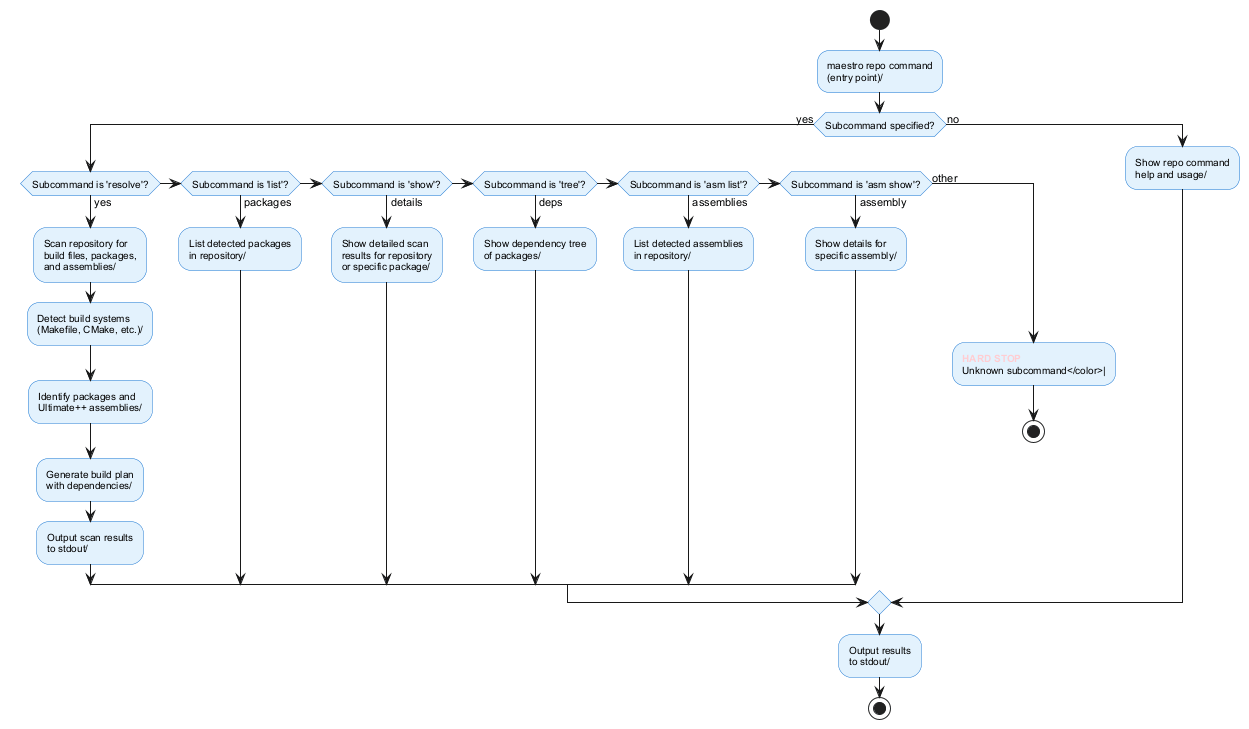

The diagram above was rendered by PlantUML. Its source (embedded in the PNG):
@startuml
!include _shared.puml

start

:maestro repo command
(entry point)/;

if (Subcommand specified?) then (yes)
  if (Subcommand is 'resolve'?) then (yes)
    :Scan repository for
    build files, packages,
    and assemblies/;
    
    :Detect build systems
    (Makefile, CMake, etc.)/;
    
    :Identify packages and
    Ultimate++ assemblies/;
    
    :Generate build plan
    with dependencies/;
    
    :Output scan results
    to stdout/;
  elseif (Subcommand is 'list'?) then (packages)
    :List detected packages
    in repository/;
  elseif (Subcommand is 'show'?) then (details)
    :Show detailed scan
    results for repository
    or specific package/;
  elseif (Subcommand is 'tree'?) then (deps)
    :Show dependency tree
    of packages/;
  elseif (Subcommand is 'asm list'?) then (assemblies)
    :List detected assemblies
    in repository/;
  elseif (Subcommand is 'asm show'?) then (assembly)
    :Show details for
    specific assembly/;
  else (other)
    :<color:#FFCDD2><b>HARD STOP</b>
    Unknown subcommand</color>|;
    stop
  endif
else (no)
  :Show repo command
  help and usage/;
endif

:Output results
to stdout/;

stop

@enduml